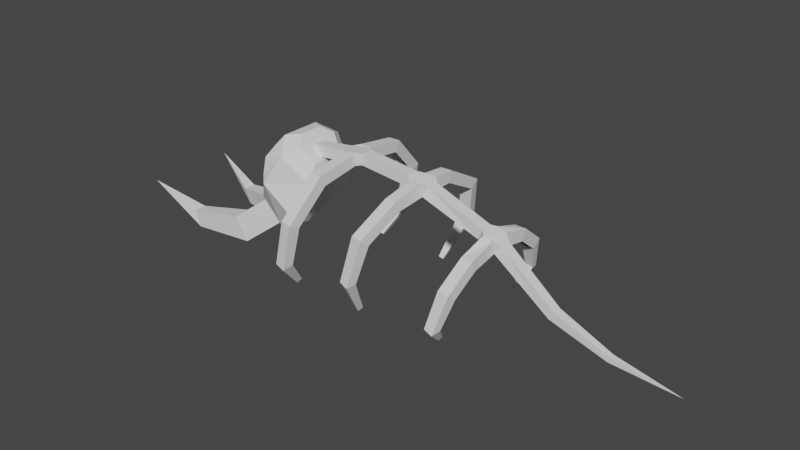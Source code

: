# Source: DesertSkeleton.blend  (saved by Blender 2.80.74; exported with 4.5.12 LTS)
import bpy
from mathutils import Matrix  # noqa: F401  (used for matrix-valued properties, if any)

bpy.ops.wm.read_factory_settings(use_empty=True)
scene = bpy.context.scene
scene.name = 'Scene'

# ---- collections
col_collection = bpy.data.collections.new('Collection'); scene.collection.children.link(col_collection)

# ---- world
world_world = bpy.data.worlds.new('World'); scene.world = world_world
world_world.use_nodes = True; world_world.node_tree.nodes.clear()
_N = world_world.node_tree.nodes; _L = world_world.node_tree.links
n0 = _N.new('ShaderNodeOutputWorld'); n0.name = 'World Output'; n0.location = (300, 300)
n1 = _N.new('ShaderNodeBackground'); n1.name = 'Background'; n1.location = (10, 300)
n1.inputs[0].default_value = (0.05088, 0.05088, 0.05088, 1.0)
_L.new(n1.outputs[0], n0.inputs[0])
n0.is_active_output = True
world_world.color = (0.05088, 0.05088, 0.05088)
world_world.use_sun_shadow = False
world_world.sun_shadow_jitter_overblur = 0.0

# ---- meshes
me_plane = bpy.data.meshes.new('Plane')
me_plane.from_pydata([(-0.4053, -0.4322, 1.094), (-0.5394, -0.4185, 1.094), (-0.5459, -0.4825, 1.213), (-0.4119, -0.4962, 1.213), (-0.4473, -0.8541, 0.869), (-0.5798, -0.8308, 0.8774), (-0.5934, -0.9373, 0.9588), (-0.4609, -0.9606, 0.9504), (-0.5461, -0.9476, 0.434), (-0.6529, -0.9236, 0.4623), (-0.6809, -1.032, 0.4489), (-0.5741, -1.056, 0.4205), (-0.6928, -0.6852, -0.01185), (-0.7493, -0.6744, 0.009379), (-0.7691, -0.7257, -0.0175), (-0.7127, -0.7365, -0.03872), (0.517, -0.4054, 0.7373), (0.3823, -0.4019, 0.7398), (0.383, -0.4594, 0.8616), (0.5177, -0.463, 0.8592), (0.4865, -0.6793, 0.5268), (0.3531, -0.6641, 0.5386), (0.3478, -0.7723, 0.6187), (0.4812, -0.7875, 0.6069), (0.4131, -0.8094, 0.2106), (0.3088, -0.7928, 0.2428), (0.2865, -0.8996, 0.2255), (0.3909, -0.9162, 0.1933), (0.3046, -0.6217, 0.01221), (0.2516, -0.6173, 0.03724), (0.2314, -0.6598, 0.002035), (0.2844, -0.6642, -0.02299), (-1.286, -0.5734, 1.157), (-1.427, -0.5631, 1.159), (-1.431, -0.6295, 1.284), (-1.289, -0.6398, 1.283), (-1.336, -0.9197, 0.7959), (-1.469, -0.9001, 0.8094), (-1.481, -1.023, 0.8642), (-1.349, -1.042, 0.8507), (-1.43, -0.9477, 0.3413), (-1.546, -0.9295, 0.3764), (-1.574, -1.045, 0.3444), (-1.458, -1.063, 0.3093), (-1.572, -0.6832, 0.009541), (-1.633, -0.6771, 0.03465), (-1.653, -0.7277, -0.002114), (-1.593, -0.7339, -0.02723), (-0.5362, 0.358, 1.122), (-0.4016, 0.366, 1.121), (-0.4031, 0.4069, 1.249), (-0.5377, 0.3989, 1.25), (-0.5815, 0.8158, 0.8784), (-0.4487, 0.8366, 0.8681), (-0.4592, 0.9436, 0.9494), (-0.592, 0.9228, 0.9597), (-0.6623, 0.896, 0.4666), (-0.5343, 0.9216, 0.4331), (-0.5647, 1.052, 0.4163), (-0.6927, 1.026, 0.4498), (-0.748, 0.6623, 0.006598), (-0.6975, 0.6708, -0.01167), (-0.714, 0.7165, -0.03594), (-0.7644, 0.7081, -0.01768), (0.3823, 0.3859, 0.7398), (0.517, 0.3894, 0.7373), (0.5177, 0.447, 0.8592), (0.383, 0.4434, 0.8616), (0.3531, 0.6481, 0.5386), (0.4865, 0.6633, 0.5268), (0.4812, 0.7715, 0.6069), (0.3478, 0.7563, 0.6187), (0.3155, 0.787, 0.2387), (0.4027, 0.8008, 0.2118), (0.3841, 0.89, 0.1974), (0.2969, 0.8762, 0.2243), (0.2566, 0.6084, 0.02806), (0.2934, 0.6115, 0.01066), (0.2794, 0.641, -0.01382), (0.2426, 0.6379, 0.003586), (-1.424, 0.5491, 1.162), (-1.289, 0.5588, 1.16), (-1.293, 0.6218, 1.28), (-1.427, 0.612, 1.281), (-1.469, 0.8841, 0.8094), (-1.336, 0.9037, 0.7959), (-1.349, 1.026, 0.8507), (-1.481, 1.007, 0.8642), (-1.551, 0.907, 0.3797), (-1.423, 0.9269, 0.3412), (-1.453, 1.053, 0.306), (-1.581, 1.033, 0.3445), (-1.629, 0.6665, 0.02868), (-1.58, 0.6715, 0.008415), (-1.597, 0.7124, -0.02125), (-1.646, 0.7074, -0.0009878), (1.16, 0.04636, 0.2848), (1.16, -0.06237, 0.2848), (1.214, -0.06237, 0.3792), (1.214, 0.04636, 0.3792), (-1.888, -0.07539, 1.162), (-1.888, 0.05938, 1.162), (-1.924, 0.05938, 1.292), (-1.924, -0.07539, 1.292), (1.82, 0.02461, 0.06201), (1.82, -0.04063, 0.06201), (1.84, -0.04063, 0.1242), (1.84, 0.02461, 0.1242), (2.605, -0.008008, -0.01648), (-1.425, -0.09426, 1.226), (-1.425, 0.07824, 1.226), (-1.479, 0.05938, 1.349), (-1.479, -0.07539, 1.349), (-1.217, -0.07539, 1.24), (-1.217, 0.05938, 1.24), (-1.204, 0.05938, 1.374), (-1.204, -0.07539, 1.374), (-0.5913, -0.07539, 1.177), (-0.5913, 0.05938, 1.177), (-0.5779, 0.05938, 1.311), (-0.5779, -0.07539, 1.311), (0.5089, 0.07032, 0.7893), (0.5089, -0.08634, 0.7893), (0.5814, -0.07539, 0.8859), (0.5814, 0.05938, 0.8859), (-0.383, 0.08769, 1.138), (-0.383, -0.1037, 1.138), (-0.3236, -0.07539, 1.253), (-0.3236, 0.05938, 1.253), (0.3027, 0.05938, 0.8753), (0.3027, -0.07539, 0.8753), (0.3498, -0.07539, 1.002), (0.3498, 0.05938, 1.002), (-0.53, -0.1285, 1.15), (-0.3957, -0.1478, 1.283), (-0.5304, -0.1443, 1.283), (-0.574, -0.7574, 0.909), (-0.597, -0.8405, 0.7906), (0.3736, -0.1009, 0.8066), (0.4046, -0.1309, 0.9777), (0.5092, -0.1273, 0.9379), (-1.272, -0.1183, 1.233), (-1.408, -0.1351, 1.366), (-1.273, -0.1403, 1.366), (-0.53, 0.1125, 1.15), (-0.3957, 0.1318, 1.283), (-0.5304, 0.1283, 1.283), (-0.5756, 0.742, 0.9104), (-0.5987, 0.8256, 0.7912), (0.3736, 0.08491, 0.8066), (0.5092, 0.1113, 0.9379), (0.4046, 0.1149, 0.9777), (-1.272, 0.1023, 1.233), (-1.273, 0.1243, 1.366), (-1.408, 0.1191, 1.366), (-1.77, -0.3342, 0.9365), (-1.77, 0.3303, 0.9365), (-1.943, 0.4792, 0.5937), (-1.943, -0.4832, 0.5937), (-2.438, 0.308, 0.5709), (-2.225, 0.308, 0.3464), (-2.438, -0.312, 0.5709), (-2.225, -0.312, 0.3464), (-2.438, -0.0801, 0.5709), (-2.438, 0.07612, 0.5709), (-2.225, 0.07612, 0.3464), (-2.225, -0.0801, 0.3464), (-2.465, -0.3517, 0.5997), (-2.465, -0.04041, 0.5997), (-2.465, 0.03643, 0.5997), (-2.465, 0.3477, 0.5997), (-2.197, 0.3477, 0.3176), (-2.197, -0.3517, 0.3176), (-2.096, -0.03735, 0.2826), (-2.197, 0.03643, 0.3176), (-2.881, -0.4217, 0.2326), (-2.881, -0.1899, 0.2326), (-2.881, 0.1945, 0.2326), (-2.881, 0.4264, 0.2326), (-2.71, 0.4264, -0.02525), (-2.71, -0.4217, -0.02525), (-2.71, -0.1899, -0.02525), (-2.71, 0.1945, -0.02525), (-3.59, -0.4322, 0.09669), (-3.59, -0.278, 0.09669), (-3.588, 0.3815, 0.09174), (-3.588, 0.5276, 0.09174), (-3.512, 0.5276, -0.08792), (-3.51, -0.4322, -0.09287), (-3.51, -0.278, -0.09287), (-3.512, 0.3815, -0.08792), (-4.124, 0.542, 0.3727), (-2.448, -0.001988, 1.125), (-2.531, -0.002096, 0.7537), (-4.124, -0.5374, 0.3727), (-2.182, -0.001988, 1.383), (-2.182, -0.2426, 1.383), (-2.046, -0.452, 1.235), (-2.247, 0.2047, 1.176), (-2.228, 0.551, 0.8946), (-2.404, 0.3332, 0.8701), (-2.228, -0.555, 0.8946), (-2.351, 0.1005, 1.077), (-2.404, -0.3372, 0.8701), (-2.046, 0.4481, 1.235), (-2.182, 0.2386, 1.383), (-1.771, -0.1988, 1.145), (-1.771, 0.1949, 1.145), (-2.015, 0.1406, 1.409), (-1.934, 0.2646, 1.321), (-1.934, -0.2686, 1.321), (-2.015, -0.1445, 1.409), (-2.015, -0.001988, 1.409), (-1.714, -0.003009, 0.8357), (-1.868, -0.003009, 0.5293), (-2.262, -0.002901, 0.5036), (-2.435, 0.1425, 1.112), (-2.286, 0.292, 1.255), (-2.293, 0.4848, 0.9631), (-2.405, 0.3339, 0.8761), (-2.286, -0.296, 1.255), (-2.435, -0.1465, 1.112), (-2.405, -0.3379, 0.8761), (-2.293, -0.4887, 0.9631), (-2.252, 0.3391, 0.9727), (-2.33, 0.2339, 0.9121), (-2.195, -0.199, 1.184), (-2.305, -0.08883, 1.079), (-2.282, -0.2299, 0.9051), (-2.2, -0.341, 0.9692), (-2.25, 0.3392, 1.102), (-2.29, 0.4682, 1.142), (-2.29, -0.4454, 1.162), (-2.198, -0.3147, 1.121)], [], [(83, 82, 86, 87), (100, 109, 112, 103), (140, 139, 18, 19), (82, 83, 154, 153), (112, 109, 142), (110, 111, 154), (6, 2, 1, 136, 5), (122, 123, 140), (124, 121, 150), (201, 158, 155, 197), (103, 102, 101, 100), (95, 94, 93, 92), (79, 78, 77, 76), (63, 62, 61, 60), (47, 46, 45, 44), (31, 30, 29, 28), (15, 14, 13, 12), (134, 127, 128, 145, 146, 119, 120, 135), (145, 128, 125), (132, 131, 139, 151), (39, 38, 42, 43), (145, 125, 49, 50), (127, 126, 130, 131), (1, 2, 135, 133), (127, 134, 126), (114, 152, 153, 115), (143, 141, 113, 116), (135, 120, 117, 133), (119, 146, 144, 118), (139, 131, 130, 138), (149, 129, 132, 151), (128, 132, 129, 125), (121, 124, 99, 96), (146, 51, 48, 144), (92, 93, 89, 88), (37, 36, 40, 41), (115, 119, 118, 114), (153, 152, 81, 82), (80, 110, 154, 83), (53, 52, 148, 56, 57), (10, 9, 13, 14), (55, 54, 58, 59), (8, 11, 15, 12), (6, 5, 137, 9, 10), (4, 7, 11, 8), (57, 56, 60, 61), (59, 58, 62, 63), (38, 37, 41, 42), (18, 17, 21, 22), (16, 19, 23, 20), (149, 151, 67, 64), (68, 71, 75, 72), (67, 66, 70, 71), (20, 23, 27, 24), (72, 73, 69, 68), (78, 79, 75, 74), (70, 69, 73, 74), (76, 77, 73, 72), (151, 150, 66, 67), (86, 85, 89, 90), (79, 76, 72, 75), (113, 117, 120, 116), (85, 84, 88, 89), (84, 87, 91, 88), (87, 86, 90, 91), (50, 51, 146, 145), (9, 8, 12, 13), (91, 90, 94, 95), (90, 89, 93, 94), (83, 87, 84, 80), (98, 97, 105, 106), (99, 98, 106, 107), (71, 70, 74, 75), (137, 5, 4, 8, 9), (56, 59, 63, 60), (102, 111, 110, 101), (61, 62, 58, 57), (51, 50, 54, 55), (54, 53, 57, 58), (148, 52, 55, 59, 56), (7, 6, 10, 11), (47, 44, 40, 43), (135, 2, 3, 134), (66, 65, 69, 70), (88, 91, 95, 92), (64, 67, 71, 68), (46, 47, 43, 42), (19, 18, 22, 23), (77, 78, 74, 73), (23, 22, 26, 27), (22, 21, 25, 26), (21, 20, 24, 25), (31, 28, 24, 27), (30, 31, 27, 26), (29, 30, 26, 25), (66, 150, 121, 65), (139, 138, 17, 18), (107, 106, 108), (35, 34, 38, 39), (36, 39, 43, 40), (41, 40, 44, 45), (11, 10, 14, 15), (45, 46, 42, 41), (3, 2, 6, 7), (34, 33, 37, 38), (142, 109, 33, 34), (97, 98, 123, 122), (96, 99, 107, 104), (142, 34, 35, 143), (115, 153, 154, 111, 112, 142, 143, 116), (49, 53, 54, 50), (124, 123, 98, 99), (0, 126, 134, 3), (147, 48, 51, 55, 52), (85, 86, 82, 81), (111, 102, 103, 112), (215, 193, 169, 174), (4, 0, 3, 7), (151, 139, 140, 123, 124, 150), (143, 35, 32, 141), (32, 35, 39, 36), (104, 107, 108), (106, 105, 108), (28, 29, 25, 24), (171, 170, 200, 199, 157), (202, 198, 230, 224, 225), (216, 219, 200, 170, 169, 193, 192), (173, 168, 193, 215), (159, 160, 179, 178), (158, 214, 213, 155), (196, 220, 232, 197), (166, 162, 180, 181), (157, 214, 215, 174, 171), (158, 201, 203, 167, 172), (157, 199, 204, 156), (163, 161, 167, 168), (159, 164, 169, 170), (160, 159, 170, 171), (161, 162, 172, 167), (162, 166, 173, 172), (165, 160, 171, 174), (166, 163, 168, 173), (164, 165, 174, 169), (181, 180, 188, 189), (176, 181, 189, 184), (161, 163, 176, 175), (165, 164, 177, 182), (160, 165, 182, 179), (162, 161, 175, 180), (164, 159, 178, 177), (163, 166, 181, 176), (188, 183, 194), (187, 190, 191), (178, 179, 187, 186), (175, 176, 184, 183), (182, 177, 185, 190), (179, 182, 190, 187), (180, 175, 183, 188), (177, 178, 186, 185), (185, 186, 191), (184, 189, 194), (189, 188, 194), (186, 187, 191), (183, 184, 194), (190, 185, 191), (192, 193, 168, 167, 203, 222, 221), (218, 231, 204, 199), (221, 220, 196, 195, 192), (192, 195, 205, 217, 216), (201, 223, 222, 203), (195, 196, 211, 212), (206, 207, 209, 208, 212, 211, 210), (156, 204, 209, 207), (155, 213, 156, 207, 206), (196, 197, 210, 211), (204, 205, 208, 209), (205, 195, 212, 208), (197, 155, 206, 210), (215, 214, 158, 172, 173), (213, 214, 157, 156), (116, 120, 119, 115), (127, 131, 132, 128), (220, 221, 227, 226), (222, 223, 229, 228), (219, 218, 199, 200), (226, 227, 228, 229, 233), (218, 219, 225, 224), (216, 217, 198, 202), (221, 222, 228, 227), (223, 232, 233, 229), (217, 231, 230, 198), (219, 216, 202, 225), (230, 231, 218, 224), (204, 231, 217, 205), (197, 232, 223, 201), (233, 232, 220, 226), (19, 16, 122, 140)])
_uv = me_plane.uv_layers.new(name='UVMap')
_uv.uv.foreach_set('vector', [0.9593, 0.02252, 0.9593, 0.02252, 0.9593, 0.02252, 0.9593, 0.02252, 0.9593, 0.02252, 0.9593, 0.02252, 0.9593, 0.02252, 0.9593, 0.02252, 0.9593, 0.02252, 0.9593, 0.02252, 0.9593, 0.02252, 0.9593, 0.02252, 0.9593, 0.02252, 0.9593, 0.02252, 0.9593, 0.02252, 0.9593, 0.02252, 0.9593, 0.02252, 0.9593, 0.02252, 0.9593, 0.02252, 0.9593, 0.02252, 0.9593, 0.02252, 0.9593, 0.02252, 0.9593, 0.02252, 0.9593, 0.02252, 0.9593, 0.02252, 0.9593, 0.02252, 0.9593, 0.02252, 0.9593, 0.02252, 0.9593, 0.02252, 0.9593, 0.02252, 0.9593, 0.02252, 0.9593, 0.02252, 0.9593, 0.02252, 0.9722, 0.03064, 0.9694, 0.03064, 0.9694, 0.03064, 0.9721, 0.03064, 0.9593, 0.02252, 0.9755, 0.02252, 0.9755, 0.03876, 0.9593, 0.03876, 0.9593, 0.02252, 0.9593, 0.02252, 0.9593, 0.02252, 0.9593, 0.02252, 0.9593, 0.02252, 0.9593, 0.02252, 0.9593, 0.02252, 0.9593, 0.02252, 0.9593, 0.02252, 0.9593, 0.02252, 0.9593, 0.02252, 0.9593, 0.02252, 0.9593, 0.02252, 0.9593, 0.02252, 0.9593, 0.02252, 0.9593, 0.02252, 0.9593, 0.02252, 0.9593, 0.02252, 0.9593, 0.02252, 0.9593, 0.02252, 0.9593, 0.02252, 0.9593, 0.02252, 0.9593, 0.02252, 0.9593, 0.02252, 0.9593, 0.02252, 0.9593, 0.02252, 0.9593, 0.02252, 0.9593, 0.02252, 0.9593, 0.02252, 0.9593, 0.02252, 0.9593, 0.02252, 0.9593, 0.02252, 0.9593, 0.02252, 0.9593, 0.02252, 0.9593, 0.02252, 0.9593, 0.02252, 0.9593, 0.02252, 0.9593, 0.02252, 0.9593, 0.02252, 0.9593, 0.02252, 0.9593, 0.02252, 0.9593, 0.02252, 0.9593, 0.02252, 0.9593, 0.02252, 0.9593, 0.02252, 0.9593, 0.02252, 0.9593, 0.02252, 0.9593, 0.02252, 0.9593, 0.02252, 0.9593, 0.02252, 0.9593, 0.02252, 0.9593, 0.02252, 0.9593, 0.02252, 0.9593, 0.02252, 0.9593, 0.02252, 0.9593, 0.02252, 0.9593, 0.02252, 0.9593, 0.02252, 0.9593, 0.02252, 0.9593, 0.02252, 0.9593, 0.02252, 0.9593, 0.02252, 0.9593, 0.02252, 0.9593, 0.02252, 0.9593, 0.02252, 0.9593, 0.02252, 0.9593, 0.02252, 0.9593, 0.02252, 0.9593, 0.02252, 0.9593, 0.02252, 0.9593, 0.02252, 0.9593, 0.02252, 0.9593, 0.02252, 0.9593, 0.02252, 0.9593, 0.02252, 0.9593, 0.02252, 0.9593, 0.02252, 0.9593, 0.02252, 0.9593, 0.02252, 0.9593, 0.02252, 0.9593, 0.02252, 0.9593, 0.02252, 0.9593, 0.02252, 0.9593, 0.02252, 0.9593, 0.02252, 0.9593, 0.02252, 0.9593, 0.02252, 0.9593, 0.02252, 0.9593, 0.02252, 0.9593, 0.02252, 0.9593, 0.02252, 0.9593, 0.02252, 0.9593, 0.02252, 0.9593, 0.02252, 0.9593, 0.02252, 0.9593, 0.02252, 0.9593, 0.02252, 0.9593, 0.02252, 0.9593, 0.02252, 0.9593, 0.02252, 0.9593, 0.02252, 0.9593, 0.02252, 0.9593, 0.02252, 0.9593, 0.02252, 0.9593, 0.02252, 0.9593, 0.02252, 0.9593, 0.02252, 0.9593, 0.02252, 0.9593, 0.02252, 0.9593, 0.02252, 0.9593, 0.02252, 0.9593, 0.02252, 0.9593, 0.02252, 0.9593, 0.02252, 0.9593, 0.02252, 0.9593, 0.02252, 0.9593, 0.02252, 0.9593, 0.02252, 0.9593, 0.02252, 0.9593, 0.02252, 0.9593, 0.02252, 0.9593, 0.02252, 0.9593, 0.02252, 0.9593, 0.02252, 0.9593, 0.02252, 0.9593, 0.02252, 0.9593, 0.02252, 0.9593, 0.02252, 0.9593, 0.02252, 0.9593, 0.02252, 0.9593, 0.02252, 0.9593, 0.02252, 0.9593, 0.02252, 0.9593, 0.02252, 0.9593, 0.02252, 0.9593, 0.02252, 0.9593, 0.02252, 0.9593, 0.02252, 0.9593, 0.02252, 0.9593, 0.02252, 0.9593, 0.02252, 0.9593, 0.02252, 0.9593, 0.02252, 0.9593, 0.02252, 0.9593, 0.02252, 0.9593, 0.02252, 0.9593, 0.02252, 0.9593, 0.02252, 0.9593, 0.02252, 0.9593, 0.02252, 0.9593, 0.02252, 0.9593, 0.02252, 0.9593, 0.02252, 0.9593, 0.02252, 0.9593, 0.02252, 0.9593, 0.02252, 0.9593, 0.02252, 0.9593, 0.02252, 0.9593, 0.02252, 0.9593, 0.02252, 0.9593, 0.02252, 0.9593, 0.02252, 0.9593, 0.02252, 0.9593, 0.02252, 0.9593, 0.02252, 0.9593, 0.02252, 0.9593, 0.02252, 0.9593, 0.02252, 0.9593, 0.02252, 0.9593, 0.02252, 0.9593, 0.02252, 0.9593, 0.02252, 0.9593, 0.02252, 0.9593, 0.02252, 0.9593, 0.02252, 0.9593, 0.02252, 0.9593, 0.02252, 0.9593, 0.02252, 0.9593, 0.02252, 0.9593, 0.02252, 0.9593, 0.02252, 0.9593, 0.02252, 0.9593, 0.02252, 0.9593, 0.02252, 0.9593, 0.02252, 0.9593, 0.02252, 0.9593, 0.02252, 0.9593, 0.02252, 0.9593, 0.02252, 0.9593, 0.02252, 0.9593, 0.02252, 0.9593, 0.02252, 0.9593, 0.02252, 0.9593, 0.02252, 0.9593, 0.02252, 0.9593, 0.02252, 0.9593, 0.02252, 0.9593, 0.02252, 0.9593, 0.02252, 0.9593, 0.02252, 0.9593, 0.02252, 0.9593, 0.02252, 0.9593, 0.02252, 0.9593, 0.02252, 0.9593, 0.02252, 0.9593, 0.02252, 0.9593, 0.02252, 0.9593, 0.02252, 0.9593, 0.02252, 0.9593, 0.02252, 0.9593, 0.02252, 0.9593, 0.02252, 0.9593, 0.02252, 0.9593, 0.02252, 0.9593, 0.02252, 0.9593, 0.02252, 0.9593, 0.02252, 0.9593, 0.02252, 0.9593, 0.02252, 0.9593, 0.02252, 0.9593, 0.02252, 0.9593, 0.02252, 0.9593, 0.02252, 0.9593, 0.02252, 0.9593, 0.02252, 0.9593, 0.02252, 0.9593, 0.02252, 0.9593, 0.02252, 0.9593, 0.02252, 0.9593, 0.02252, 0.9593, 0.02252, 0.9593, 0.02252, 0.9593, 0.02252, 0.9593, 0.02252, 0.9593, 0.02252, 0.9593, 0.02252, 0.9593, 0.02252, 0.9593, 0.02252, 0.9593, 0.02252, 0.9593, 0.02252, 0.9593, 0.02252, 0.9593, 0.02252, 0.9593, 0.02252, 0.9593, 0.02252, 0.9593, 0.02252, 0.9593, 0.02252, 0.9593, 0.02252, 0.9593, 0.02252, 0.9593, 0.02252, 0.9593, 0.02252, 0.9593, 0.02252, 0.9593, 0.02252, 0.9593, 0.02252, 0.9593, 0.02252, 0.9593, 0.02252, 0.9593, 0.02252, 0.9593, 0.02252, 0.9593, 0.02252, 0.9593, 0.02252, 0.9593, 0.02252, 0.9593, 0.02252, 0.9593, 0.02252, 0.9593, 0.02252, 0.9593, 0.02252, 0.9593, 0.02252, 0.9593, 0.02252, 0.9593, 0.02252, 0.9593, 0.02252, 0.9593, 0.02252, 0.9593, 0.02252, 0.9593, 0.02252, 0.9593, 0.02252, 0.9593, 0.02252, 0.9593, 0.02252, 0.9593, 0.02252, 0.9593, 0.02252, 0.9593, 0.02252, 0.9593, 0.02252, 0.9593, 0.02252, 0.9593, 0.02252, 0.9593, 0.02252, 0.9593, 0.02252, 0.9593, 0.02252, 0.9593, 0.02252, 0.9593, 0.02252, 0.9593, 0.02252, 0.9593, 0.02252, 0.9593, 0.02252, 0.9593, 0.02252, 0.9593, 0.02252, 0.9593, 0.02252, 0.9593, 0.02252, 0.9593, 0.02252, 0.9593, 0.02252, 0.9593, 0.02252, 0.9593, 0.02252, 0.9593, 0.02252, 0.9593, 0.02252, 0.9593, 0.02252, 0.9593, 0.02252, 0.9593, 0.02252, 0.9593, 0.02252, 0.9593, 0.02252, 0.9593, 0.02252, 0.9593, 0.02252, 0.9593, 0.02252, 0.9593, 0.02252, 0.9593, 0.02252, 0.9593, 0.02252, 0.9593, 0.02252, 0.9593, 0.02252, 0.9593, 0.02252, 0.9593, 0.02252, 0.9593, 0.02252, 0.9593, 0.02252, 0.9593, 0.02252, 0.9593, 0.02252, 0.9593, 0.02252, 0.9593, 0.02252, 0.9593, 0.02252, 0.9593, 0.02252, 0.9593, 0.02252, 0.9593, 0.02252, 0.9593, 0.02252, 0.9593, 0.02252, 0.9593, 0.02252, 0.9593, 0.02252, 0.9593, 0.02252, 0.9593, 0.02252, 0.9593, 0.02252, 0.9593, 0.02252, 0.9593, 0.02252, 0.9593, 0.02252, 0.9593, 0.02252, 0.9593, 0.02252, 0.9593, 0.02252, 0.9593, 0.02252, 0.9593, 0.02252, 0.9593, 0.02252, 0.9593, 0.02252, 0.9593, 0.02252, 0.9593, 0.02252, 0.9593, 0.02252, 0.9593, 0.02252, 0.9593, 0.02252, 0.9593, 0.02252, 0.9593, 0.02252, 0.9593, 0.02252, 0.9593, 0.02252, 0.9593, 0.02252, 0.9593, 0.02252, 0.9593, 0.02252, 0.9593, 0.02252, 0.9593, 0.02252, 0.9593, 0.02252, 0.9593, 0.02252, 0.9593, 0.02252, 0.9593, 0.02252, 0.9593, 0.02252, 0.9593, 0.02252, 0.9593, 0.02252, 0.9593, 0.02252, 0.9593, 0.02252, 0.9593, 0.02252, 0.9593, 0.02252, 0.9593, 0.02252, 0.9593, 0.02252, 0.9593, 0.02252, 0.9593, 0.02252, 0.9593, 0.02252, 0.9593, 0.02252, 0.9593, 0.02252, 0.9593, 0.02252, 0.9593, 0.02252, 0.9593, 0.02252, 0.9593, 0.02252, 0.9593, 0.02252, 0.9593, 0.02252, 0.9593, 0.02252, 0.9593, 0.02252, 0.9593, 0.02252, 0.9593, 0.02252, 0.9593, 0.02252, 0.9593, 0.02252, 0.9593, 0.02252, 0.9593, 0.02252, 0.9593, 0.02252, 0.9593, 0.02252, 0.9593, 0.02252, 0.9593, 0.02252, 0.9593, 0.02252, 0.9593, 0.02252, 0.9593, 0.02252, 0.9593, 0.02252, 0.9593, 0.02252, 0.9593, 0.02252, 0.9593, 0.02252, 0.9593, 0.02252, 0.9593, 0.02252, 0.9593, 0.02252, 0.9593, 0.02252, 0.9593, 0.02252, 0.9593, 0.02252, 0.9593, 0.02252, 0.9593, 0.02252, 0.9593, 0.02252, 0.9593, 0.02252, 0.9593, 0.02252, 0.9593, 0.02252, 0.9593, 0.02252, 0.9593, 0.02252, 0.9593, 0.02252, 0.9593, 0.02252, 0.9593, 0.02252, 0.9593, 0.02252, 0.9593, 0.02252, 0.9593, 0.02252, 0.9593, 0.02252, 0.9593, 0.02252, 0.9593, 0.02252, 0.9593, 0.02252, 0.9593, 0.02252, 0.9593, 0.02252, 0.9593, 0.02252, 0.9593, 0.02252, 0.9593, 0.02252, 0.9593, 0.02252, 0.9593, 0.02252, 0.9593, 0.02252, 0.9593, 0.02252, 0.9613, 0.03267, 0.9654, 0.03267, 0.9654, 0.03335, 0.9613, 0.03335, 0.9593, 0.02252, 0.9593, 0.02252, 0.9593, 0.02252, 0.9593, 0.02252, 0.9593, 0.02252, 0.9593, 0.02252, 0.9593, 0.02252, 0.9593, 0.02252, 0.9593, 0.02252, 0.9593, 0.02252, 0.9593, 0.02252, 0.9593, 0.02252, 0.9593, 0.02252, 0.9593, 0.02252, 0.9593, 0.02252, 0.9593, 0.02252, 0.9593, 0.02252, 0.9593, 0.02252, 0.9593, 0.02252, 0.9593, 0.02252, 0.9593, 0.02252, 0.9593, 0.02252, 0.9593, 0.02252, 0.9593, 0.02252, 0.9593, 0.02252, 0.9593, 0.02252, 0.9593, 0.02252, 0.9593, 0.02252, 0.9654, 0.0347, 0.9694, 0.0347, 0.9694, 0.03719, 0.9681, 0.03876, 0.9654, 0.03876, 0.9654, 0.02402, 0.9654, 0.02348, 0.9658, 0.02316, 0.9662, 0.02284, 0.9669, 0.02253, 0.9654, 0.02402, 0.9669, 0.02253, 0.9669, 0.02252, 0.9694, 0.02252, 0.9694, 0.02387, 0.9694, 0.02455, 0.9654, 0.02455, 0.9613, 0.03199, 0.9654, 0.03199, 0.9654, 0.03267, 0.9613, 0.03267, 0.965, 0.03453, 0.9617, 0.03453, 0.9617, 0.03453, 0.965, 0.03453, 0.9694, 0.03064, 0.9694, 0.02861, 0.9694, 0.02861, 0.9694, 0.03064, 0.9654, 0.02566, 0.9654, 0.02575, 0.9654, 0.02604, 0.9654, 0.02658, 0.9617, 0.03182, 0.9617, 0.03081, 0.9617, 0.03081, 0.9617, 0.03182, 0.9694, 0.02658, 0.9694, 0.02861, 0.9654, 0.02861, 0.9654, 0.02793, 0.9654, 0.02658, 0.9694, 0.03064, 0.9722, 0.03064, 0.9735, 0.0322, 0.9735, 0.0347, 0.9694, 0.0347, 0.9654, 0.03876, 0.9681, 0.03876, 0.9681, 0.03876, 0.9654, 0.03876, 0.965, 0.03182, 0.965, 0.03081, 0.9654, 0.03064, 0.9654, 0.03199, 0.965, 0.03453, 0.965, 0.03352, 0.9654, 0.03335, 0.9654, 0.0347, 0.9617, 0.03453, 0.965, 0.03453, 0.9654, 0.0347, 0.9613, 0.0347, 0.965, 0.03081, 0.9617, 0.03081, 0.9613, 0.03064, 0.9654, 0.03064, 0.9617, 0.03081, 0.9617, 0.03182, 0.9613, 0.03199, 0.9613, 0.03064, 0.9617, 0.03352, 0.9617, 0.03453, 0.9613, 0.0347, 0.9613, 0.03335, 0.9617, 0.03182, 0.965, 0.03182, 0.9654, 0.03199, 0.9613, 0.03199, 0.965, 0.03352, 0.9617, 0.03352, 0.9613, 0.03335, 0.9654, 0.03335, 0.9617, 0.03182, 0.9617, 0.03081, 0.9617, 0.03081, 0.9617, 0.03182, 0.965, 0.03182, 0.9617, 0.03182, 0.9617, 0.03182, 0.965, 0.03182, 0.965, 0.03081, 0.965, 0.03182, 0.965, 0.03182, 0.965, 0.03081, 0.9617, 0.03352, 0.965, 0.03352, 0.965, 0.03352, 0.9617, 0.03352, 0.9617, 0.03453, 0.9617, 0.03352, 0.9617, 0.03352, 0.9617, 0.03453, 0.9617, 0.03081, 0.965, 0.03081, 0.965, 0.03081, 0.9617, 0.03081, 0.965, 0.03352, 0.965, 0.03453, 0.965, 0.03453, 0.965, 0.03352, 0.965, 0.03182, 0.9617, 0.03182, 0.9617, 0.03182, 0.965, 0.03182, 0.9617, 0.03081, 0.965, 0.03081, 0.9617, 0.03081, 0.9617, 0.03453, 0.9617, 0.03352, 0.9617, 0.03453, 0.965, 0.03453, 0.9617, 0.03453, 0.9617, 0.03453, 0.965, 0.03453, 0.965, 0.03081, 0.965, 0.03182, 0.965, 0.03182, 0.965, 0.03081, 0.9617, 0.03352, 0.965, 0.03352, 0.965, 0.03352, 0.9617, 0.03352, 0.9617, 0.03453, 0.9617, 0.03352, 0.9617, 0.03352, 0.9617, 0.03453, 0.9617, 0.03081, 0.965, 0.03081, 0.965, 0.03081, 0.9617, 0.03081, 0.965, 0.03352, 0.965, 0.03453, 0.965, 0.03453, 0.965, 0.03352, 0.965, 0.03352, 0.965, 0.03453, 0.965, 0.03352, 0.965, 0.03182, 0.9617, 0.03182, 0.965, 0.03182, 0.9617, 0.03182, 0.9617, 0.03081, 0.9617, 0.03182, 0.965, 0.03453, 0.9617, 0.03453, 0.965, 0.03453, 0.965, 0.03081, 0.965, 0.03182, 0.965, 0.03081, 0.9617, 0.03352, 0.965, 0.03352, 0.9617, 0.03352, 0.9654, 0.02455, 0.9694, 0.02455, 0.9694, 0.02522, 0.9694, 0.02658, 0.9669, 0.02658, 0.9669, 0.02656, 0.9654, 0.02508, 0.9654, 0.02276, 0.9654, 0.02305, 0.9654, 0.02252, 0.9654, 0.02252, 0.9654, 0.02508, 0.9654, 0.02575, 0.9654, 0.02566, 0.9654, 0.02455, 0.9654, 0.02455, 0.9654, 0.02455, 0.9654, 0.02455, 0.9654, 0.02343, 0.9654, 0.02334, 0.9654, 0.02402, 0.9722, 0.03064, 0.9726, 0.03064, 0.9729, 0.03064, 0.9729, 0.03064, 0.9654, 0.02455, 0.9654, 0.02566, 0.9654, 0.02566, 0.9654, 0.02455, 0.9694, 0.03064, 0.9654, 0.03876, 0.9654, 0.02791, 0.9672, 0.02435, 0.9694, 0.02658, 0.9717, 0.0288, 0.9721, 0.03064, 0.9654, 0.03876, 0.9681, 0.03876, 0.9681, 0.03876, 0.9654, 0.03876, 0.9694, 0.03064, 0.9694, 0.02861, 0.9694, 0.02658, 0.9694, 0.02658, 0.9694, 0.03064, 0.9654, 0.02566, 0.9654, 0.02658, 0.9654, 0.02658, 0.9654, 0.02566, 0.9654, 0.02252, 0.9654, 0.02343, 0.9654, 0.02343, 0.9654, 0.02252, 0.9654, 0.02343, 0.9654, 0.02455, 0.9654, 0.02455, 0.9654, 0.02343, 0.9721, 0.03064, 0.9694, 0.03064, 0.9694, 0.03064, 0.9721, 0.03064, 0.9654, 0.02861, 0.9694, 0.02861, 0.9694, 0.03064, 0.9654, 0.03064, 0.9654, 0.02928, 0.9694, 0.02861, 0.9694, 0.02861, 0.9694, 0.02658, 0.9694, 0.02658, 0.9593, 0.02252, 0.9593, 0.02252, 0.9593, 0.02252, 0.9593, 0.02252, 0.9593, 0.02252, 0.9593, 0.02252, 0.9593, 0.02252, 0.9593, 0.02252, 0.9654, 0.02575, 0.9654, 0.02508, 0.9654, 0.02508, 0.9654, 0.02575, 0.9729, 0.03064, 0.9726, 0.03064, 0.9726, 0.03064, 0.9729, 0.03064, 0.9669, 0.02253, 0.9659, 0.02276, 0.9662, 0.02252, 0.9669, 0.02252, 0.9654, 0.02575, 0.9654, 0.02583, 0.9654, 0.02613, 0.9654, 0.02633, 0.9654, 0.02604, 0.9659, 0.02276, 0.9669, 0.02253, 0.9669, 0.02253, 0.9659, 0.02276, 0.9654, 0.02402, 0.9654, 0.02334, 0.9654, 0.02334, 0.9654, 0.02402, 0.9654, 0.02508, 0.9669, 0.02656, 0.9669, 0.02656, 0.9654, 0.02508, 0.9654, 0.02633, 0.9654, 0.02604, 0.9654, 0.02604, 0.9654, 0.02633, 0.9654, 0.02334, 0.9654, 0.02305, 0.9654, 0.02305, 0.9654, 0.02334, 0.9669, 0.02253, 0.9654, 0.02402, 0.9654, 0.02402, 0.9669, 0.02253, 0.9654, 0.02305, 0.9654, 0.02305, 0.9654, 0.02276, 0.9654, 0.02276, 0.9654, 0.02252, 0.9654, 0.02305, 0.9654, 0.02334, 0.9654, 0.02343, 0.9654, 0.02658, 0.9654, 0.02604, 0.9654, 0.02633, 0.9654, 0.02658, 0.9654, 0.02604, 0.9654, 0.02604, 0.9654, 0.02575, 0.9654, 0.02575, 0.9593, 0.02252, 0.9593, 0.02252, 0.9593, 0.02252, 0.9593, 0.02252])
me_plane.use_remesh_preserve_volume = False
me_plane.use_remesh_preserve_attributes = False
me_plane.use_mirror_vertex_groups = False
me_plane.update()

# ---- objects
ob_plane = bpy.data.objects.new('Plane', me_plane)

# ---- transforms, parenting, visibility, modifiers, constraints
ob_plane.location = (0.0, 0.0, 0.0)
ob_plane.lineart.crease_threshold = 0.0

# ---- collection membership
col_collection.objects.link(ob_plane)

# ---- scene / render settings (as saved in the file)
scene.frame_start = 1; scene.frame_end = 250; scene.frame_set(1)
scene.render.engine = 'BLENDER_EEVEE_NEXT'
scene.cycles.use_denoising = False
scene.cycles.samples = 128
scene.cycles.sampling_pattern = 'TABULATED_SOBOL'
scene.cycles.use_adaptive_sampling = False
scene.cycles.use_light_tree = False
scene.view_settings.view_transform = 'Filmic'
bpy.context.view_layer.update()

# ---- added for rendering (the .blend has no active camera and no usable light): camera, sun
cam_auto = bpy.data.cameras.new('AutoCamera')
cam_auto.lens = 50.0
cam_auto.sensor_width = 36.0
cam_auto.clip_end = 1000.0
ob_auto_camera = bpy.data.objects.new('AutoCamera', cam_auto)
scene.collection.objects.link(ob_auto_camera)
ob_auto_camera.location = (5.9131, -8.012, 5.99632)
ob_auto_camera.rotation_euler = (1.09748, -7.21219e-08, 0.694738)
scene.camera = ob_auto_camera
light_auto_sun = bpy.data.lights.new('AutoSun', 'SUN')
light_auto_sun.energy = 3.0
light_auto_sun.angle = 0.0523599
ob_auto_sun = bpy.data.objects.new('AutoSun', light_auto_sun)
scene.collection.objects.link(ob_auto_sun)
ob_auto_sun.rotation_euler = (0.872665, 0.174533, 0.523599)
bpy.context.view_layer.update()
